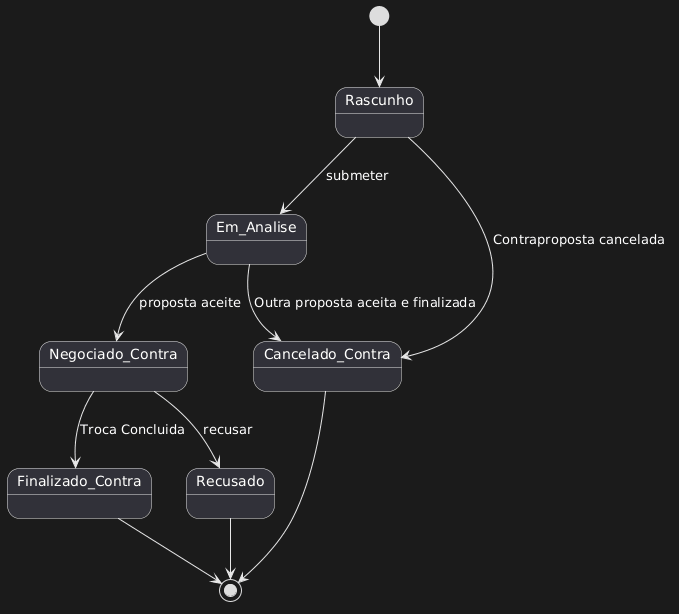

The diagram above was rendered by PlantUML. Its source (embedded in the PNG):
@startuml
[*] --> Rascunho

Rascunho --> Em_Analise : submeter
Rascunho --> Cancelado_Contra : Contraproposta cancelada

Em_Analise --> Negociado_Contra : proposta aceite
Em_Analise --> Cancelado_Contra : Outra proposta aceita e finalizada

Negociado_Contra --> Finalizado_Contra : Troca Concluida
Negociado_Contra --> Recusado : recusar

Finalizado_Contra --> [*]
Recusado --> [*]
Cancelado_Contra --> [*]
@enduml